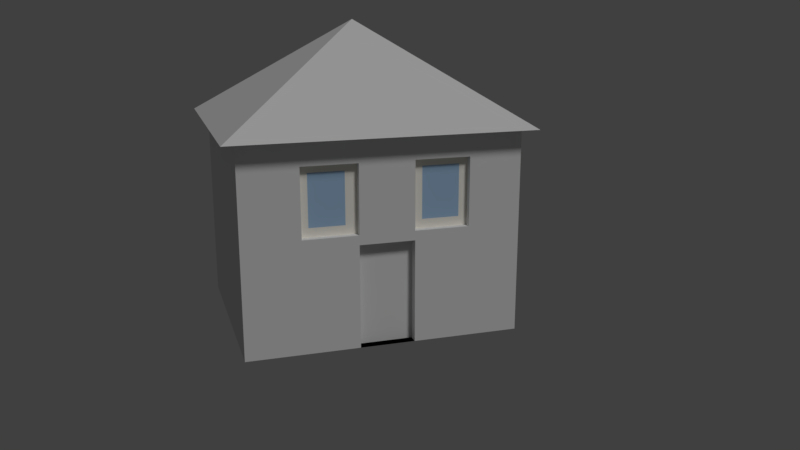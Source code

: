 # Source: haus5.blend  (saved by Blender 2.78.0; exported with 4.5.12 LTS)
import bpy
from mathutils import Matrix  # noqa: F401  (used for matrix-valued properties, if any)

bpy.ops.wm.read_factory_settings(use_empty=True)
scene = bpy.context.scene
scene.name = 'Scene'

# ---- collections
col_collection_1 = bpy.data.collections.new('Collection 1'); scene.collection.children.link(col_collection_1)

# ---- materials (node trees are filled in below, after node groups)
mat_material_5ov = bpy.data.materials.new('Material.5oV')
mat_material_5ov.alpha_threshold = 0.0
mat_material_5ov.use_transparent_shadow = False
mat_material_5ov.diffuse_color = (0.8, 0.7663, 0.7915, 1.0)
mat_material_5ov.specular_color = (1.0, 0.8761, 0.9681)
mat_material_5ov.roughness = 0.5
mat_material_5ov.specular_intensity = 0.6636
mat_material_5ov.line_color = (0.0, 0.0, 0.0, 1.0)
mat_fenster5ov = bpy.data.materials.new('fenster5oV')
mat_fenster5ov.alpha_threshold = 0.0
mat_fenster5ov.use_transparent_shadow = False
mat_fenster5ov.diffuse_color = (0.3898, 0.5801, 0.8, 1.0)
mat_fenster5ov.roughness = 0.5
mat_fenster5ov.specular_intensity = 1.0
mat_wand5ov = bpy.data.materials.new('wand5oV')
mat_wand5ov.alpha_threshold = 0.0
mat_wand5ov.use_transparent_shadow = False
mat_wand5ov.roughness = 0.5
mat_tuer5ov = bpy.data.materials.new('tuer5oV')
mat_tuer5ov.alpha_threshold = 0.0
mat_tuer5ov.use_transparent_shadow = False
mat_tuer5ov.roughness = 0.5
mat_rahmen5ov = bpy.data.materials.new('rahmen5oV')
mat_rahmen5ov.alpha_threshold = 0.0
mat_rahmen5ov.use_transparent_shadow = False
mat_rahmen5ov.diffuse_color = (1.0, 0.9681, 0.8761, 1.0)
mat_rahmen5ov.roughness = 0.5
mat_material_003 = bpy.data.materials.new('Material.003')
mat_material_003.alpha_threshold = 0.0
mat_material_003.use_transparent_shadow = False
mat_material_003.roughness = 0.5
mat_material_003.specular_intensity = 0.0

# ---- material node trees

# ---- world
world_world = bpy.data.worlds.new('World'); scene.world = world_world
world_world.color = (0.05088, 0.05088, 0.05088)
world_world.use_sun_shadow = False
world_world.sun_shadow_jitter_overblur = 0.0
world_world.cycles.sampling_method = 'MANUAL'

# ---- cameras
cam_camera = bpy.data.cameras.new('Camera')
cam_camera.clip_end = 100.0
cam_camera.lens = 35.0
cam_camera.sensor_width = 32.0
cam_camera.sensor_height = 18.0
cam_camera.ortho_scale = 7.314
cam_camera.dof.focus_distance = 0.0
cam_camera.dof.aperture_fstop = 128.0

# ---- lights
light_lamp = bpy.data.lights.new('Lamp', 'SUN')
light_lamp.transmission_factor = 0.0
light_lamp.cutoff_distance = 30.0
light_lamp.angle = 0.1993
light_lamp.energy = 1.0
light_lamp.shadow_buffer_clip_start = 1.001
light_lamp.shadow_soft_size = 0.1
light_lamp.shadow_cascade_max_distance = 1000.0

# ---- meshes
me_cube_002 = bpy.data.meshes.new('Cube.002')
me_cube_002.from_pydata([(-1.137, -1.099, 1.004), (0.004735, -0.007317, 1.973), (-1.137, 1.085, 1.004), (1.147, -1.099, 1.004), (1.147, 1.085, 1.004), (1.0, 1.0, -1.0), (1.0, -1.0, -1.0), (-1.0, -1.0, -1.0), (-1.0, 1.0, -1.0), (1.0, 1.0, 1.0), (1.0, -1.0, 1.0), (-1.0, -1.0, 1.0), (-1.0, 1.0, 1.0), (1.0, 1.0, 1.0), (1.0, -1.0, 1.0), (-1.0, -1.0, 1.0), (-1.0, 1.0, 1.0), (1.0, 1.0, 0.09651), (1.0, 1.0, 0.7632), (1.0, -1.0, 0.09651), (1.0, -1.0, 0.7632), (-1.0, -1.0, 0.09651), (-1.0, -1.0, 0.7632), (-1.0, 1.0, 0.09651), (-1.0, 1.0, 0.7632), (1.0, 0.616, -1.0), (1.0, 0.216, -1.0), (1.0, -0.184, -1.0), (1.0, -0.584, -1.0), (-1.0, -0.584, -1.0), (-1.0, -0.184, -1.0), (-1.0, 0.216, -1.0), (-1.0, 0.616, -1.0), (1.0, 0.616, 1.0), (1.0, 0.216, 1.0), (1.0, -0.184, 1.0), (1.0, -0.584, 1.0), (-1.0, -0.584, 1.0), (-1.0, -0.184, 1.0), (-1.0, 0.216, 1.0), (-1.0, 0.616, 1.0), (1.0, 0.616, 1.0), (1.0, 0.216, 1.0), (1.0, -0.184, 1.0), (1.0, -0.584, 1.0), (-1.0, -0.584, 1.0), (-1.0, -0.184, 1.0), (-1.0, 0.216, 1.0), (-1.0, 0.616, 1.0), (-1.0, -0.584, 0.09651), (-1.0, -0.184, 0.09651), (-1.0, 0.216, 0.09651), (-1.0, 0.616, 0.09651), (-1.0, -0.584, 0.7632), (-1.0, -0.184, 0.7632), (-1.0, 0.216, 0.7632), (-1.0, 0.616, 0.7632), (1.0, 0.616, 0.09651), (1.0, 0.216, 0.09651), (1.0, -0.184, 0.09651), (1.0, -0.584, 0.09651), (1.0, 0.616, 0.7632), (1.0, 0.216, 0.7632), (1.0, -0.184, 0.7632), (1.0, -0.584, 0.7632), (0.8302, 0.616, 0.09651), (0.8302, 0.216, 0.09651), (0.8302, -0.184, 0.09651), (0.8302, -0.584, 0.09651), (0.8302, 0.616, 0.7632), (0.8302, 0.216, 0.7632), (0.8302, -0.184, 0.7632), (0.8302, -0.584, 0.7632), (0.9381, 0.616, 0.09651), (0.9381, 0.216, 0.09651), (0.9381, -0.184, 0.09651), (0.9381, -0.584, 0.09651), (0.9381, 0.616, 0.7632), (0.9381, 0.216, 0.7632), (0.9381, -0.184, 0.7632), (0.9381, -0.584, 0.7632), (1.0, 1.0, 0.003878), (1.0, -1.0, 0.003878), (-1.0, -1.0, 0.003878), (-1.0, 1.0, 0.003878), (1.0, 0.616, 0.003878), (1.0, 0.216, 0.003878), (1.0, -0.184, 0.003878), (1.0, -0.584, 0.003878), (-1.0, -0.584, 0.003878), (-1.0, -0.184, 0.003878), (-1.0, 0.216, 0.003878), (-1.0, 0.616, 0.003878), (0.9094, 0.216, -1.0), (0.9094, -0.184, -1.0), (0.9094, 0.216, 0.003878), (0.9094, -0.184, 0.003878), (1.0, 0.4226, -1.0), (-1.0, 0.4226, -1.0), (1.0, 0.4226, 1.0), (-1.0, 0.4226, 1.0), (1.0, 0.4226, 1.0), (-1.0, 0.4226, 1.0), (-1.0, 0.4226, 0.09651), (-1.0, 0.4226, 0.7632), (1.0, 0.4226, 0.09651), (1.0, 0.4226, 0.7632), (0.8302, 0.4226, 0.09651), (0.8302, 0.4226, 0.7632), (0.9381, 0.4226, 0.09651), (0.9381, 0.4226, 0.7632), (-1.0, 0.4226, 0.003878), (1.0, 0.4226, 0.003878), (1.0, 1.0, 0.4298), (1.0, -1.0, 0.4298), (-1.0, -1.0, 0.4298), (-1.0, 1.0, 0.4298), (1.0, 0.616, 0.4298), (1.0, 0.216, 0.4298), (1.0, -0.184, 0.4298), (1.0, -0.584, 0.4298), (-1.0, -0.584, 0.4298), (-1.0, -0.184, 0.4298), (-1.0, 0.216, 0.4298), (-1.0, 0.616, 0.4298), (0.8302, 0.616, 0.4298), (0.8302, 0.216, 0.4298), (0.8302, -0.184, 0.4298), (0.8302, -0.584, 0.4298), (0.9381, 0.616, 0.4298), (0.9381, 0.216, 0.4298), (0.9381, -0.184, 0.4298), (0.9381, -0.584, 0.4298), (0.9381, 0.4226, 0.4298), (-1.0, 0.4226, 0.4298), (1.0, -0.384, -1.0), (-1.0, -0.384, -1.0), (1.0, -0.384, 1.0), (-1.0, -0.384, 1.0), (1.0, -0.384, 1.0), (-1.0, -0.384, 1.0), (-1.0, -0.384, 0.09651), (-1.0, -0.384, 0.7632), (1.0, -0.384, 0.09651), (1.0, -0.384, 0.7632), (0.8302, -0.384, 0.09651), (0.8302, -0.384, 0.7632), (0.9381, -0.384, 0.09651), (0.9381, -0.384, 0.7632), (-1.0, -0.384, 0.003878), (1.0, -0.384, 0.003878), (0.9381, -0.384, 0.4298), (-1.0, -0.384, 0.4298), (1.0, -0.4169, -1.0), (1.0, -0.4169, 1.0), (1.0, -0.4169, 1.0), (1.0, -0.4169, 0.09651), (1.0, -0.4169, 0.7632), (0.8302, -0.4169, 0.09651), (0.8302, -0.4169, 0.7632), (0.9381, -0.4169, 0.09651), (0.9381, -0.4169, 0.7632), (1.0, -0.4169, 0.003878), (0.9381, -0.4169, 0.4298), (-1.0, -0.4169, -1.0), (-1.0, -0.4169, 1.0), (-1.0, -0.4169, 1.0), (-1.0, -0.4169, 0.09651), (-1.0, -0.4169, 0.7632), (-1.0, -0.4169, 0.003878), (-1.0, -0.4169, 0.4298), (-1.0, 0.4626, -1.0), (-1.0, 0.4626, 1.0), (-1.0, 0.4626, 1.0), (-1.0, 0.4626, 0.09651), (-1.0, 0.4626, 0.7632), (-1.0, 0.4626, 0.003878), (1.0, 0.4626, -1.0), (1.0, 0.4626, 1.0), (1.0, 0.4626, 1.0), (1.0, 0.4626, 0.09651), (1.0, 0.4626, 0.7632), (0.8302, 0.4626, 0.09651), (0.8302, 0.4626, 0.7632), (0.9381, 0.4626, 0.09651), (0.9381, 0.4626, 0.7632), (1.0, 0.4626, 0.003878), (0.9381, 0.4626, 0.4298), (-1.0, 0.4626, 0.4298), (1.0, 0.616, 0.3806), (1.0, 0.216, 0.3806), (1.0, -0.184, 0.3806), (1.0, -0.584, 0.3806), (-1.0, -0.584, 0.3806), (-1.0, -0.184, 0.3806), (-1.0, 0.216, 0.3806), (-1.0, 0.616, 0.3806), (0.8302, 0.616, 0.3806), (0.8302, 0.216, 0.3806), (0.8302, -0.184, 0.3806), (0.8302, -0.584, 0.3806), (0.9381, 0.616, 0.3806), (0.9381, 0.216, 0.3806), (0.9381, -0.184, 0.3806), (0.9381, -0.584, 0.3806), (0.9381, 0.4226, 0.3806), (-1.0, 0.4226, 0.3806), (1.0, 1.0, 0.3806), (1.0, -1.0, 0.3806), (-1.0, -1.0, 0.3806), (-1.0, 1.0, 0.3806), (-1.0, -0.384, 0.3806), (0.9381, -0.384, 0.3806), (-1.0, -0.4169, 0.3806), (0.9381, -0.4169, 0.3806), (-1.0, 0.4626, 0.3806), (0.9381, 0.4626, 0.3806), (1.0, 1.0, 0.6904), (1.0, -1.0, 0.6904), (-1.0, -1.0, 0.6904), (-1.0, 1.0, 0.6904), (1.0, 0.616, 0.6904), (1.0, 0.216, 0.6904), (1.0, -0.184, 0.6904), (1.0, -0.584, 0.6904), (-1.0, -0.584, 0.6904), (-1.0, -0.184, 0.6904), (-1.0, 0.216, 0.6904), (-1.0, 0.616, 0.6904), (0.8302, 0.616, 0.6904), (0.8302, 0.216, 0.6904), (0.8302, -0.184, 0.6904), (0.8302, -0.584, 0.6904), (0.9381, 0.616, 0.6904), (0.9381, 0.216, 0.6904), (0.9381, -0.184, 0.6904), (0.9381, -0.584, 0.6904), (0.9381, 0.4226, 0.6904), (-1.0, 0.4226, 0.6904), (0.9381, -0.384, 0.6904), (-1.0, -0.384, 0.6904), (-1.0, -0.4169, 0.6904), (0.9381, -0.4169, 0.6904), (0.9381, 0.4626, 0.6904), (-1.0, 0.4626, 0.6904), (1.0, 0.616, 0.1859), (1.0, 0.216, 0.1859), (1.0, -0.184, 0.1859), (1.0, -0.584, 0.1859), (-1.0, -0.584, 0.1859), (-1.0, -0.184, 0.1859), (-1.0, 0.216, 0.1859), (-1.0, 0.616, 0.1859), (0.8302, 0.616, 0.1859), (0.8302, 0.216, 0.1859), (0.8302, -0.184, 0.1859), (0.8302, -0.584, 0.1859), (0.9381, 0.616, 0.1859), (0.9381, 0.216, 0.1859), (0.9381, -0.184, 0.1859), (0.9381, -0.584, 0.1859), (0.9381, 0.4226, 0.1859), (-1.0, 0.4226, 0.1859), (-1.0, -0.384, 0.1859), (0.9381, -0.384, 0.1859), (-1.0, -0.4169, 0.1859), (0.9381, -0.4169, 0.1859), (-1.0, 0.4626, 0.1859), (0.9381, 0.4626, 0.1859), (1.0, 1.0, 0.1859), (1.0, -1.0, 0.1859), (-1.0, -1.0, 0.1859), (-1.0, 1.0, 0.1859), (1.0, 0.2824, -1.0), (1.0, 0.2824, 1.0), (1.0, 0.2824, 1.0), (1.0, 0.2824, 0.09651), (1.0, 0.2824, 0.7632), (0.8302, 0.2824, 0.09651), (0.8302, 0.2824, 0.7632), (0.9381, 0.2824, 0.09651), (0.9381, 0.2824, 0.7632), (1.0, 0.2824, 0.003878), (-1.0, 0.2824, -1.0), (-1.0, 0.2824, 1.0), (-1.0, 0.2824, 1.0), (-1.0, 0.2824, 0.09651), (-1.0, 0.2824, 0.7632), (-1.0, 0.2824, 0.003878), (-1.0, 0.2824, 0.4298), (0.9381, 0.2824, 0.4298), (0.9381, 0.2824, 0.3806), (-1.0, 0.2824, 0.3806), (-1.0, 0.2824, 0.6904), (0.9381, 0.2824, 0.6904), (-1.0, 0.2824, 0.1859), (0.9381, 0.2824, 0.1859), (-1.0, 0.5542, -1.0), (-1.0, 0.5542, 1.0), (-1.0, 0.5542, 1.0), (-1.0, 0.5542, 0.09651), (-1.0, 0.5542, 0.7632), (-1.0, 0.5542, 0.003878), (-1.0, 0.5542, 0.4298), (1.0, 0.5542, -1.0), (1.0, 0.5542, 1.0), (1.0, 0.5542, 1.0), (1.0, 0.5542, 0.09651), (1.0, 0.5542, 0.7632), (0.8302, 0.5542, 0.09651), (0.8302, 0.5542, 0.7632), (0.9381, 0.5542, 0.09651), (0.9381, 0.5542, 0.7632), (1.0, 0.5542, 0.003878), (0.9381, 0.5542, 0.4298), (0.9381, 0.5542, 0.3806), (-1.0, 0.5542, 0.3806), (0.9381, 0.5542, 0.6904), (-1.0, 0.5542, 0.6904), (-1.0, 0.5542, 0.1859), (0.9381, 0.5542, 0.1859), (-1.0, -0.2687, -1.0), (-1.0, -0.2687, 1.0), (-1.0, -0.2687, 1.0), (-1.0, -0.2687, 0.09651), (-1.0, -0.2687, 0.7632), (-1.0, -0.2687, 0.003878), (-1.0, -0.2687, 0.4298), (1.0, -0.2687, -1.0), (1.0, -0.2687, 1.0), (1.0, -0.2687, 1.0), (1.0, -0.2687, 0.09651), (1.0, -0.2687, 0.7632), (0.8302, -0.2687, 0.09651), (0.8302, -0.2687, 0.7632), (0.9381, -0.2687, 0.09651), (0.9381, -0.2687, 0.7632), (1.0, -0.2687, 0.003878), (0.9381, -0.2687, 0.4298), (0.9381, -0.2687, 0.3806), (-1.0, -0.2687, 0.3806), (0.9381, -0.2687, 0.6904), (-1.0, -0.2687, 0.6904), (-1.0, -0.2687, 0.1859), (0.9381, -0.2687, 0.1859), (1.0, -0.5264, -1.0), (1.0, -0.5264, 1.0), (1.0, -0.5264, 1.0), (1.0, -0.5264, 0.09651), (1.0, -0.5264, 0.7632), (0.8302, -0.5264, 0.09651), (0.8302, -0.5264, 0.7632), (0.9381, -0.5264, 0.09651), (0.9381, -0.5264, 0.7632), (1.0, -0.5264, 0.003878), (0.9381, -0.5264, 0.4298), (-1.0, -0.5264, -1.0), (-1.0, -0.5264, 1.0), (-1.0, -0.5264, 1.0), (-1.0, -0.5264, 0.09651), (-1.0, -0.5264, 0.7632), (-1.0, -0.5264, 0.003878), (-1.0, -0.5264, 0.4298), (-1.0, -0.5264, 0.3806), (0.9381, -0.5264, 0.3806), (-1.0, -0.5264, 0.6904), (0.9381, -0.5264, 0.6904), (0.9381, -0.5264, 0.1859), (-1.0, -0.5264, 0.1859)], [], [(0, 1, 2), (2, 1, 4), (4, 1, 3), (3, 1, 0), (2, 4, 3, 0), (28, 6, 7, 29), (9, 12, 16, 13), (64, 36, 10, 20), (20, 10, 11, 22), (56, 40, 12, 24), (81, 5, 8, 84), (44, 45, 15, 14), (11, 10, 14, 15), (33, 9, 13, 41), (37, 11, 15, 45), (9, 18, 24, 12), (269, 17, 23, 272), (92, 52, 23, 84), (228, 56, 24, 220), (82, 19, 21, 83), (218, 20, 22, 219), (88, 60, 19, 82), (224, 64, 20, 218), (217, 18, 61, 221), (349, 64, 72, 351), (222, 62, 63, 223), (246, 58, 66, 254), (81, 17, 57, 85), (282, 276, 58, 86), (86, 58, 59, 87), (354, 348, 60, 88), (219, 22, 53, 225), (342, 325, 54, 226), (226, 54, 55, 227), (318, 301, 56, 228), (83, 21, 49, 89), (326, 324, 50, 90), (90, 50, 51, 91), (302, 300, 52, 92), (12, 40, 48, 16), (284, 39, 47, 285), (39, 38, 46, 47), (357, 37, 45, 358), (10, 36, 44, 14), (329, 35, 43, 330), (35, 34, 42, 43), (305, 33, 41, 306), (13, 16, 48, 41), (275, 285, 47, 42), (42, 47, 46, 43), (347, 358, 45, 44), (22, 11, 37, 53), (325, 322, 38, 54), (54, 38, 39, 55), (301, 298, 40, 56), (18, 9, 33, 61), (277, 274, 34, 62), (62, 34, 35, 63), (349, 346, 36, 64), (5, 25, 32, 8), (273, 26, 31, 283), (26, 27, 30, 31), (345, 28, 29, 356), (351, 72, 80, 353), (254, 66, 74, 258), (277, 62, 70, 279), (331, 59, 67, 333), (307, 57, 65, 309), (223, 63, 71, 231), (221, 61, 69, 229), (248, 60, 68, 256), (294, 281, 78, 234), (366, 353, 80, 236), (333, 67, 75, 335), (231, 71, 79, 235), (229, 69, 77, 233), (279, 70, 78, 281), (309, 65, 73, 311), (256, 68, 76, 260), (297, 302, 92, 32), (30, 90, 91, 31), (321, 326, 90, 30), (7, 83, 89, 29), (345, 354, 88, 28), (86, 87, 96, 95), (273, 282, 86, 26), (5, 81, 85, 25), (28, 88, 82, 6), (6, 82, 83, 7), (32, 92, 84, 8), (17, 81, 84, 23), (93, 95, 96, 94), (27, 26, 93, 94), (87, 27, 94, 96), (26, 86, 95, 93), (177, 186, 112, 97), (283, 288, 111, 98), (278, 107, 109, 280), (183, 108, 110, 185), (243, 185, 110, 237), (276, 105, 107, 278), (181, 106, 108, 183), (177, 97, 98, 171), (181, 178, 99, 106), (287, 284, 100, 104), (179, 173, 102, 101), (274, 99, 101, 275), (172, 100, 102, 173), (288, 286, 103, 111), (293, 287, 104, 238), (186, 180, 105, 112), (292, 289, 134, 206), (216, 187, 133, 205), (232, 128, 132, 236), (197, 125, 129, 201), (199, 127, 131, 203), (364, 355, 132, 204), (291, 290, 130, 202), (224, 120, 128, 232), (189, 117, 125, 197), (191, 119, 127, 199), (230, 126, 130, 234), (316, 303, 124, 196), (194, 122, 123, 195), (340, 327, 122, 194), (209, 115, 121, 193), (222, 118, 126, 230), (190, 118, 119, 191), (207, 113, 117, 189), (192, 120, 114, 208), (208, 114, 115, 209), (196, 124, 116, 210), (217, 113, 116, 220), (213, 170, 152, 211), (339, 338, 151, 212), (328, 337, 150, 135), (164, 169, 149, 136), (158, 145, 147, 160), (341, 336, 148, 239), (156, 143, 145, 158), (334, 146, 148, 336), (328, 135, 136, 321), (332, 329, 137, 144), (168, 165, 138, 142), (330, 323, 140, 139), (154, 137, 139, 155), (322, 138, 140, 323), (169, 167, 141, 149), (241, 168, 142, 240), (337, 331, 143, 150), (332, 144, 146, 334), (365, 360, 168, 241), (361, 359, 167, 169), (346, 154, 155, 347), (360, 357, 165, 168), (348, 156, 158, 350), (350, 158, 160, 352), (356, 361, 169, 164), (363, 362, 170, 213), (212, 151, 163, 214), (135, 150, 162, 153), (239, 148, 161, 242), (146, 159, 161, 148), (135, 153, 164, 136), (144, 137, 154, 157), (139, 140, 166, 155), (138, 165, 166, 140), (150, 143, 156, 162), (144, 157, 159, 146), (206, 134, 188, 215), (315, 314, 187, 216), (313, 307, 180, 186), (298, 172, 173, 299), (306, 299, 173, 179), (308, 305, 178, 181), (304, 177, 171, 297), (308, 181, 183, 310), (317, 312, 185, 243), (310, 183, 185, 312), (304, 313, 186, 177), (98, 111, 176, 171), (107, 182, 184, 109), (105, 180, 182, 107), (104, 100, 172, 175), (99, 178, 179, 101), (111, 103, 174, 176), (238, 104, 175, 244), (320, 315, 216, 268), (262, 206, 215, 267), (264, 212, 214, 266), (368, 363, 213, 265), (344, 339, 212, 264), (265, 213, 211, 263), (252, 196, 210, 272), (270, 208, 209, 271), (248, 192, 208, 270), (269, 207, 189, 245), (246, 190, 191, 247), (271, 209, 193, 249), (343, 340, 194, 250), (250, 194, 195, 251), (319, 316, 196, 252), (247, 191, 199, 255), (245, 189, 197, 253), (296, 291, 202, 258), (367, 364, 204, 260), (255, 199, 203, 259), (253, 197, 201, 257), (268, 216, 205, 261), (295, 292, 206, 262), (128, 200, 204, 132), (120, 192, 200, 128), (126, 198, 202, 130), (118, 190, 198, 126), (113, 207, 210, 116), (134, 238, 244, 188), (314, 317, 243, 187), (151, 239, 242, 163), (362, 365, 241, 170), (170, 241, 240, 152), (338, 341, 239, 151), (18, 217, 220, 24), (62, 222, 230, 70), (70, 230, 234, 78), (64, 224, 232, 72), (72, 232, 236, 80), (289, 293, 238, 134), (187, 243, 237, 133), (125, 229, 233, 129), (127, 231, 235, 131), (355, 366, 236, 132), (290, 294, 234, 130), (117, 221, 229, 125), (119, 223, 231, 127), (303, 318, 228, 124), (122, 226, 227, 123), (327, 342, 226, 122), (115, 219, 225, 121), (118, 222, 223, 119), (113, 217, 221, 117), (120, 224, 218, 114), (114, 218, 219, 115), (124, 228, 220, 116), (286, 295, 262, 103), (184, 268, 261, 109), (65, 253, 257, 73), (67, 255, 259, 75), (352, 367, 260, 76), (280, 296, 258, 74), (57, 245, 253, 65), (59, 247, 255, 67), (300, 319, 252, 52), (50, 250, 251, 51), (324, 343, 250, 50), (21, 271, 249, 49), (58, 246, 247, 59), (17, 269, 245, 57), (60, 248, 270, 19), (19, 270, 271, 21), (52, 252, 272, 23), (167, 265, 263, 141), (335, 344, 264, 147), (359, 368, 265, 167), (147, 264, 266, 160), (103, 262, 267, 174), (311, 320, 268, 184), (200, 256, 260, 204), (192, 248, 256, 200), (198, 254, 258, 202), (190, 246, 254, 198), (207, 269, 272, 210), (109, 261, 296, 280), (51, 251, 295, 286), (133, 237, 294, 290), (123, 227, 293, 289), (251, 195, 292, 295), (261, 205, 291, 296), (205, 133, 290, 291), (195, 123, 289, 292), (227, 55, 287, 293), (91, 51, 286, 288), (34, 274, 275, 42), (55, 39, 284, 287), (58, 276, 278, 66), (66, 278, 280, 74), (31, 91, 288, 283), (97, 112, 282, 273), (108, 279, 281, 110), (237, 110, 281, 294), (106, 277, 279, 108), (97, 273, 283, 98), (106, 99, 274, 277), (101, 102, 285, 275), (100, 284, 285, 102), (112, 105, 276, 282), (73, 257, 320, 311), (174, 267, 319, 300), (188, 244, 318, 303), (129, 233, 317, 314), (267, 215, 316, 319), (257, 201, 315, 320), (25, 85, 313, 304), (69, 310, 312, 77), (233, 77, 312, 317), (61, 308, 310, 69), (25, 304, 297, 32), (61, 33, 305, 308), (41, 48, 299, 306), (40, 298, 299, 48), (85, 57, 307, 313), (201, 129, 314, 315), (215, 188, 303, 316), (171, 176, 302, 297), (182, 309, 311, 184), (180, 307, 309, 182), (175, 172, 298, 301), (178, 305, 306, 179), (176, 174, 300, 302), (244, 175, 301, 318), (75, 259, 344, 335), (141, 263, 343, 324), (152, 240, 342, 327), (131, 235, 341, 338), (263, 211, 340, 343), (259, 203, 339, 344), (63, 332, 334, 71), (87, 59, 331, 337), (38, 322, 323, 46), (43, 46, 323, 330), (63, 35, 329, 332), (27, 328, 321, 30), (71, 334, 336, 79), (235, 79, 336, 341), (27, 87, 337, 328), (203, 131, 338, 339), (211, 152, 327, 340), (136, 149, 326, 321), (145, 333, 335, 147), (143, 331, 333, 145), (142, 138, 322, 325), (137, 329, 330, 139), (149, 141, 324, 326), (240, 142, 325, 342), (49, 249, 368, 359), (160, 266, 367, 352), (163, 242, 366, 355), (121, 225, 365, 362), (266, 214, 364, 367), (249, 193, 363, 368), (193, 121, 362, 363), (29, 89, 361, 356), (68, 350, 352, 76), (60, 348, 350, 68), (53, 37, 357, 360), (36, 346, 347, 44), (89, 49, 359, 361), (225, 53, 360, 365), (214, 163, 355, 364), (153, 162, 354, 345), (242, 161, 353, 366), (159, 351, 353, 161), (153, 345, 356, 164), (157, 154, 346, 349), (155, 166, 358, 347), (165, 357, 358, 166), (162, 156, 348, 354), (157, 349, 351, 159)])
me_cube_002.polygons.foreach_set('material_index', [5, 5, 5, 5, 5, 2, 2, 2, 2, 2, 2, 2, 2, 2, 2, 2, 2, 2, 2, 2, 2, 2, 2, 2, 2, 2, 2, 2, 2, 2, 2, 2, 2, 2, 2, 2, 2, 2, 2, 2, 2, 2, 2, 2, 2, 2, 2, 2, 2, 2, 2, 2, 2, 2, 2, 2, 2, 2, 2, 2, 2, 2, 2, 2, 2, 2, 2, 2, 2, 2, 2, 4, 4, 2, 2, 2, 2, 2, 2, 2, 2, 2, 2, 2, 2, 2, 2, 2, 2, 2, 2, 3, 2, 2, 2, 2, 2, 2, 2, 4, 2, 2, 2, 2, 2, 2, 2, 2, 2, 2, 2, 2, 1, 2, 2, 2, 4, 4, 2, 2, 2, 2, 2, 2, 2, 2, 2, 2, 2, 2, 2, 2, 2, 2, 1, 2, 2, 2, 4, 2, 2, 2, 2, 2, 2, 2, 2, 2, 2, 2, 2, 2, 2, 2, 2, 2, 2, 2, 2, 1, 2, 4, 2, 2, 2, 2, 2, 2, 2, 2, 1, 2, 2, 2, 2, 2, 2, 4, 2, 2, 2, 2, 2, 2, 2, 2, 2, 1, 2, 1, 2, 1, 2, 2, 2, 2, 2, 2, 2, 2, 2, 2, 2, 2, 4, 4, 2, 2, 1, 2, 2, 2, 2, 2, 2, 2, 1, 1, 2, 2, 1, 2, 2, 2, 2, 2, 2, 1, 2, 2, 4, 4, 2, 2, 2, 2, 2, 2, 2, 2, 2, 2, 2, 2, 4, 2, 2, 4, 4, 2, 2, 2, 2, 2, 2, 2, 2, 2, 2, 2, 2, 4, 2, 4, 2, 4, 2, 2, 2, 2, 2, 4, 2, 1, 2, 2, 1, 1, 2, 2, 2, 2, 2, 2, 2, 2, 2, 2, 4, 2, 2, 2, 2, 2, 2, 4, 2, 2, 4, 2, 4, 2, 2, 4, 2, 2, 2, 2, 2, 2, 4, 2, 2, 2, 2, 2, 2, 2, 2, 4, 2, 2, 4, 2, 4, 2, 2, 2, 2, 2, 2, 2, 4, 2, 4, 2, 2, 2, 2, 2, 2, 2, 2, 2, 4, 1, 2, 1, 2, 2, 2, 2, 2, 2, 2, 2, 2, 1, 2, 4, 2, 2, 2, 2, 2, 2, 2])
me_cube_002.materials.append(mat_material_5ov)
me_cube_002.materials.append(mat_fenster5ov)
me_cube_002.materials.append(mat_wand5ov)
me_cube_002.materials.append(mat_tuer5ov)
me_cube_002.materials.append(mat_rahmen5ov)
me_cube_002.materials.append(mat_material_003)
me_cube_002.use_remesh_preserve_volume = False
me_cube_002.use_remesh_preserve_attributes = False
me_cube_002.use_mirror_vertex_groups = False
me_cube_002.update()

# ---- objects
ob_lamp = bpy.data.objects.new('Lamp', light_lamp)
ob_camera = bpy.data.objects.new('Camera', cam_camera)
ob_haus = bpy.data.objects.new('haus', me_cube_002)

# ---- transforms, parenting, visibility, modifiers, constraints
ob_lamp.location = (4.076, 10.08, 21.37)
ob_lamp.rotation_euler = (0.6503, 0.05522, 1.866)
ob_lamp.lock_rotations_4d = False
ob_lamp.empty_display_type = 'ARROWS'
ob_lamp.color = (0.0, 0.0, 0.0, 0.0)
ob_lamp.lineart.crease_threshold = 0.0
ob_camera.location = (35.61, -9.613, 13.26)
ob_camera.rotation_euler = (1.305, -8.421e-08, 1.263)
ob_camera.lock_rotations_4d = False
ob_camera.empty_display_type = 'ARROWS'
ob_camera.color = (0.0, 0.0, 0.0, 0.0)
ob_camera.display_type = 'WIRE'
ob_camera.lineart.crease_threshold = 0.0
ob_haus.location = (1.463, -0.7039, 4.089)
ob_haus.scale = (4.354, 5.371, 4.033)
ob_haus.lock_rotations_4d = False
ob_haus.empty_display_type = 'ARROWS'
ob_haus.lineart.crease_threshold = 0.0

# ---- collection membership
col_collection_1.objects.link(ob_lamp)
col_collection_1.objects.link(ob_camera)
col_collection_1.objects.link(ob_haus)

# ---- scene / render settings (as saved in the file)
scene.camera = ob_camera
scene.frame_start = 1; scene.frame_end = 250; scene.frame_set(24)
scene.render.engine = 'BLENDER_EEVEE_NEXT'
scene.render.resolution_percentage = 50
scene.render.dither_intensity = 0.0
scene.cycles.use_denoising = False
scene.cycles.samples = 128
scene.cycles.sampling_pattern = 'TABULATED_SOBOL'
scene.cycles.light_sampling_threshold = 0.0
scene.cycles.use_adaptive_sampling = False
scene.cycles.use_light_tree = False
scene.cycles.blur_glossy = 0.0
scene.cycles.sample_clamp_indirect = 0.0
scene.view_settings.view_transform = 'Standard'
bpy.context.view_layer.update()
